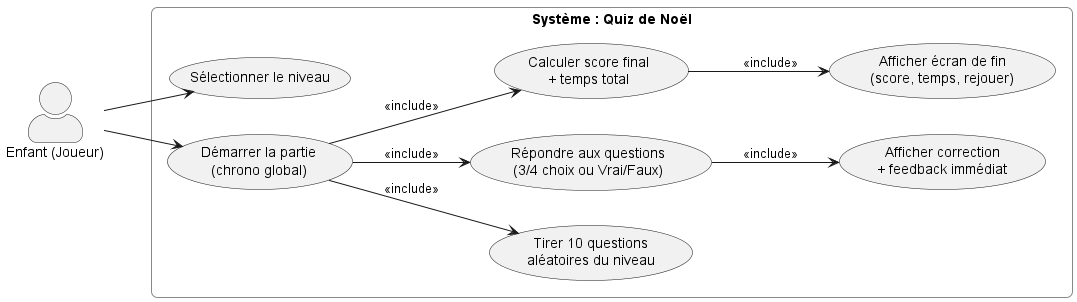

The diagram above was rendered by PlantUML. Its source (embedded in the PNG):
@startuml main
left to right direction
skinparam actorStyle awesome
skinparam rectangle {
  BackgroundColor #FFFFFF
  BorderColor #888
  RoundCorner 12
}

actor "Enfant (Joueur)" as Joueur

rectangle "Système : Quiz de Noël" as SystemA {
  usecase "Sélectionner le niveau" as UC_Level
  usecase "Démarrer la partie\n(chrono global)" as UC_Start
  usecase "Tirer 10 questions\naléatoires du niveau" as UC_Random
  usecase "Répondre aux questions\n(3/4 choix ou Vrai/Faux)" as UC_Answer
  usecase "Afficher correction\n+ feedback immédiat" as UC_Feedback
  usecase "Calculer score final\n+ temps total" as UC_Score
  usecase "Afficher écran de fin\n(score, temps, rejouer)" as UC_End
}

Joueur --> UC_Level
Joueur --> UC_Start
UC_Start --> UC_Random : <<include>>
UC_Start --> UC_Answer : <<include>>
UC_Answer --> UC_Feedback : <<include>>
UC_Start --> UC_Score : <<include>>
UC_Score --> UC_End : <<include>>

@enduml